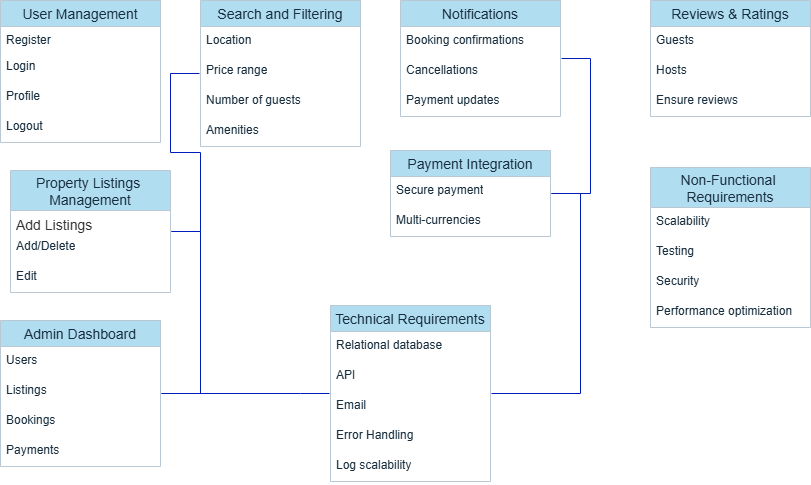

The diagram above was exported from draw.io. Its source (the exported page's mxGraphModel, read from the mxfile embedded in the PNG):
<mxGraphModel dx="1042" dy="562" grid="1" gridSize="10" guides="1" tooltips="1" connect="1" arrows="1" fold="1" page="1" pageScale="1" pageWidth="850" pageHeight="1100" math="0" shadow="0">
  <root>
    <mxCell id="0" />
    <mxCell id="1" parent="0" />
    <mxCell id="VvVMbgX78a5jHJRnY038-14" value="Reviews &amp; Ratings" style="swimlane;fontStyle=0;childLayout=stackLayout;horizontal=1;startSize=26;horizontalStack=0;resizeParent=1;resizeParentMax=0;resizeLast=0;collapsible=1;marginBottom=0;align=center;fontSize=14;labelBackgroundColor=none;fillColor=#B1DDF0;strokeColor=#BAC8D3;fontColor=#182E3E;" vertex="1" parent="1">
      <mxGeometry x="680" y="40" width="160" height="116" as="geometry" />
    </mxCell>
    <mxCell id="VvVMbgX78a5jHJRnY038-15" value="Guests" style="text;strokeColor=none;fillColor=none;spacingLeft=4;spacingRight=4;overflow=hidden;rotatable=0;points=[[0,0.5],[1,0.5]];portConstraint=eastwest;fontSize=12;whiteSpace=wrap;html=1;labelBackgroundColor=none;fontColor=#182E3E;" vertex="1" parent="VvVMbgX78a5jHJRnY038-14">
      <mxGeometry y="26" width="160" height="30" as="geometry" />
    </mxCell>
    <mxCell id="VvVMbgX78a5jHJRnY038-16" value="Hosts" style="text;strokeColor=none;fillColor=none;spacingLeft=4;spacingRight=4;overflow=hidden;rotatable=0;points=[[0,0.5],[1,0.5]];portConstraint=eastwest;fontSize=12;whiteSpace=wrap;html=1;labelBackgroundColor=none;fontColor=#182E3E;" vertex="1" parent="VvVMbgX78a5jHJRnY038-14">
      <mxGeometry y="56" width="160" height="30" as="geometry" />
    </mxCell>
    <mxCell id="VvVMbgX78a5jHJRnY038-17" value="Ensure reviews" style="text;strokeColor=none;fillColor=none;spacingLeft=4;spacingRight=4;overflow=hidden;rotatable=0;points=[[0,0.5],[1,0.5]];portConstraint=eastwest;fontSize=12;whiteSpace=wrap;html=1;labelBackgroundColor=none;fontColor=#182E3E;" vertex="1" parent="VvVMbgX78a5jHJRnY038-14">
      <mxGeometry y="86" width="160" height="30" as="geometry" />
    </mxCell>
    <mxCell id="VvVMbgX78a5jHJRnY038-18" value="User Management" style="swimlane;fontStyle=0;childLayout=stackLayout;horizontal=1;startSize=26;horizontalStack=0;resizeParent=1;resizeParentMax=0;resizeLast=0;collapsible=1;marginBottom=0;align=center;fontSize=14;labelBackgroundColor=none;fillColor=#B1DDF0;strokeColor=#BAC8D3;fontColor=#182E3E;" vertex="1" parent="1">
      <mxGeometry x="30" y="40" width="160" height="142" as="geometry" />
    </mxCell>
    <mxCell id="VvVMbgX78a5jHJRnY038-19" value="Register" style="text;strokeColor=none;fillColor=none;spacingLeft=4;spacingRight=4;overflow=hidden;rotatable=0;points=[[0,0.5],[1,0.5]];portConstraint=eastwest;fontSize=12;whiteSpace=wrap;html=1;labelBackgroundColor=none;fontColor=#182E3E;" vertex="1" parent="VvVMbgX78a5jHJRnY038-18">
      <mxGeometry y="26" width="160" height="26" as="geometry" />
    </mxCell>
    <mxCell id="VvVMbgX78a5jHJRnY038-20" value="Login" style="text;strokeColor=none;fillColor=none;spacingLeft=4;spacingRight=4;overflow=hidden;rotatable=0;points=[[0,0.5],[1,0.5]];portConstraint=eastwest;fontSize=12;whiteSpace=wrap;html=1;labelBackgroundColor=none;fontColor=#182E3E;" vertex="1" parent="VvVMbgX78a5jHJRnY038-18">
      <mxGeometry y="52" width="160" height="30" as="geometry" />
    </mxCell>
    <mxCell id="VvVMbgX78a5jHJRnY038-21" value="Profile" style="text;strokeColor=none;fillColor=none;spacingLeft=4;spacingRight=4;overflow=hidden;rotatable=0;points=[[0,0.5],[1,0.5]];portConstraint=eastwest;fontSize=12;whiteSpace=wrap;html=1;labelBackgroundColor=none;fontColor=#182E3E;" vertex="1" parent="VvVMbgX78a5jHJRnY038-18">
      <mxGeometry y="82" width="160" height="30" as="geometry" />
    </mxCell>
    <mxCell id="VvVMbgX78a5jHJRnY038-50" value="Logout" style="text;strokeColor=none;fillColor=none;spacingLeft=4;spacingRight=4;overflow=hidden;rotatable=0;points=[[0,0.5],[1,0.5]];portConstraint=eastwest;fontSize=12;whiteSpace=wrap;html=1;labelBackgroundColor=none;fontColor=#182E3E;" vertex="1" parent="VvVMbgX78a5jHJRnY038-18">
      <mxGeometry y="112" width="160" height="30" as="geometry" />
    </mxCell>
    <mxCell id="VvVMbgX78a5jHJRnY038-22" value="Property Listings &#10;Management" style="swimlane;fontStyle=0;childLayout=stackLayout;horizontal=1;startSize=40;horizontalStack=0;resizeParent=1;resizeParentMax=0;resizeLast=0;collapsible=1;marginBottom=0;align=center;fontSize=14;labelBackgroundColor=none;fillColor=#B1DDF0;strokeColor=#BAC8D3;fontColor=#182E3E;" vertex="1" parent="1">
      <mxGeometry x="40" y="210" width="160" height="122" as="geometry" />
    </mxCell>
    <mxCell id="VvVMbgX78a5jHJRnY038-23" value="&lt;span style=&quot;box-sizing: border-box; color: rgb(51, 51, 51); font-family: aktiv-grotesk, sans-serif; font-size: 14px; background-color: rgb(255, 255, 255);&quot;&gt;Add Listings&lt;/span&gt;" style="text;strokeColor=none;fillColor=none;spacingLeft=4;spacingRight=4;overflow=hidden;rotatable=0;points=[[0,0.5],[1,0.5]];portConstraint=eastwest;fontSize=12;whiteSpace=wrap;html=1;labelBackgroundColor=none;fontColor=#182E3E;" vertex="1" parent="VvVMbgX78a5jHJRnY038-22">
      <mxGeometry y="40" width="160" height="22" as="geometry" />
    </mxCell>
    <mxCell id="VvVMbgX78a5jHJRnY038-24" value="Add/Delete" style="text;strokeColor=none;fillColor=none;spacingLeft=4;spacingRight=4;overflow=hidden;rotatable=0;points=[[0,0.5],[1,0.5]];portConstraint=eastwest;fontSize=12;whiteSpace=wrap;html=1;labelBackgroundColor=none;fontColor=#182E3E;" vertex="1" parent="VvVMbgX78a5jHJRnY038-22">
      <mxGeometry y="62" width="160" height="30" as="geometry" />
    </mxCell>
    <mxCell id="VvVMbgX78a5jHJRnY038-25" value="Edit" style="text;strokeColor=none;fillColor=none;spacingLeft=4;spacingRight=4;overflow=hidden;rotatable=0;points=[[0,0.5],[1,0.5]];portConstraint=eastwest;fontSize=12;whiteSpace=wrap;html=1;labelBackgroundColor=none;fontColor=#182E3E;" vertex="1" parent="VvVMbgX78a5jHJRnY038-22">
      <mxGeometry y="92" width="160" height="30" as="geometry" />
    </mxCell>
    <mxCell id="VvVMbgX78a5jHJRnY038-26" value="Admin Dashboard" style="swimlane;fontStyle=0;childLayout=stackLayout;horizontal=1;startSize=26;horizontalStack=0;resizeParent=1;resizeParentMax=0;resizeLast=0;collapsible=1;marginBottom=0;align=center;fontSize=14;labelBackgroundColor=none;fillColor=#B1DDF0;strokeColor=#BAC8D3;fontColor=#182E3E;" vertex="1" parent="1">
      <mxGeometry x="30" y="360" width="160" height="146" as="geometry" />
    </mxCell>
    <mxCell id="VvVMbgX78a5jHJRnY038-27" value="Users" style="text;strokeColor=none;fillColor=none;spacingLeft=4;spacingRight=4;overflow=hidden;rotatable=0;points=[[0,0.5],[1,0.5]];portConstraint=eastwest;fontSize=12;whiteSpace=wrap;html=1;labelBackgroundColor=none;fontColor=#182E3E;" vertex="1" parent="VvVMbgX78a5jHJRnY038-26">
      <mxGeometry y="26" width="160" height="30" as="geometry" />
    </mxCell>
    <mxCell id="VvVMbgX78a5jHJRnY038-28" value="Listings" style="text;strokeColor=none;fillColor=none;spacingLeft=4;spacingRight=4;overflow=hidden;rotatable=0;points=[[0,0.5],[1,0.5]];portConstraint=eastwest;fontSize=12;whiteSpace=wrap;html=1;labelBackgroundColor=none;fontColor=#182E3E;" vertex="1" parent="VvVMbgX78a5jHJRnY038-26">
      <mxGeometry y="56" width="160" height="30" as="geometry" />
    </mxCell>
    <mxCell id="VvVMbgX78a5jHJRnY038-29" value="Bookings" style="text;strokeColor=none;fillColor=none;spacingLeft=4;spacingRight=4;overflow=hidden;rotatable=0;points=[[0,0.5],[1,0.5]];portConstraint=eastwest;fontSize=12;whiteSpace=wrap;html=1;labelBackgroundColor=none;fontColor=#182E3E;" vertex="1" parent="VvVMbgX78a5jHJRnY038-26">
      <mxGeometry y="86" width="160" height="30" as="geometry" />
    </mxCell>
    <mxCell id="VvVMbgX78a5jHJRnY038-51" value="Payments" style="text;strokeColor=none;fillColor=none;spacingLeft=4;spacingRight=4;overflow=hidden;rotatable=0;points=[[0,0.5],[1,0.5]];portConstraint=eastwest;fontSize=12;whiteSpace=wrap;html=1;labelBackgroundColor=none;fontColor=#182E3E;" vertex="1" parent="VvVMbgX78a5jHJRnY038-26">
      <mxGeometry y="116" width="160" height="30" as="geometry" />
    </mxCell>
    <mxCell id="VvVMbgX78a5jHJRnY038-30" value="Search and Filtering" style="swimlane;fontStyle=0;childLayout=stackLayout;horizontal=1;startSize=26;horizontalStack=0;resizeParent=1;resizeParentMax=0;resizeLast=0;collapsible=1;marginBottom=0;align=center;fontSize=14;labelBackgroundColor=none;fillColor=#B1DDF0;strokeColor=#BAC8D3;fontColor=#182E3E;" vertex="1" parent="1">
      <mxGeometry x="230" y="40" width="160" height="146" as="geometry" />
    </mxCell>
    <mxCell id="VvVMbgX78a5jHJRnY038-31" value="Location" style="text;strokeColor=none;fillColor=none;spacingLeft=4;spacingRight=4;overflow=hidden;rotatable=0;points=[[0,0.5],[1,0.5]];portConstraint=eastwest;fontSize=12;whiteSpace=wrap;html=1;labelBackgroundColor=none;fontColor=#182E3E;" vertex="1" parent="VvVMbgX78a5jHJRnY038-30">
      <mxGeometry y="26" width="160" height="30" as="geometry" />
    </mxCell>
    <mxCell id="VvVMbgX78a5jHJRnY038-32" value="Price range" style="text;strokeColor=none;fillColor=none;spacingLeft=4;spacingRight=4;overflow=hidden;rotatable=0;points=[[0,0.5],[1,0.5]];portConstraint=eastwest;fontSize=12;whiteSpace=wrap;html=1;labelBackgroundColor=none;fontColor=#182E3E;" vertex="1" parent="VvVMbgX78a5jHJRnY038-30">
      <mxGeometry y="56" width="160" height="30" as="geometry" />
    </mxCell>
    <mxCell id="VvVMbgX78a5jHJRnY038-33" value="Number of guests" style="text;strokeColor=none;fillColor=none;spacingLeft=4;spacingRight=4;overflow=hidden;rotatable=0;points=[[0,0.5],[1,0.5]];portConstraint=eastwest;fontSize=12;whiteSpace=wrap;html=1;labelBackgroundColor=none;fontColor=#182E3E;" vertex="1" parent="VvVMbgX78a5jHJRnY038-30">
      <mxGeometry y="86" width="160" height="30" as="geometry" />
    </mxCell>
    <mxCell id="VvVMbgX78a5jHJRnY038-52" value="Amenities" style="text;strokeColor=none;fillColor=none;spacingLeft=4;spacingRight=4;overflow=hidden;rotatable=0;points=[[0,0.5],[1,0.5]];portConstraint=eastwest;fontSize=12;whiteSpace=wrap;html=1;labelBackgroundColor=none;fontColor=#182E3E;" vertex="1" parent="VvVMbgX78a5jHJRnY038-30">
      <mxGeometry y="116" width="160" height="30" as="geometry" />
    </mxCell>
    <mxCell id="VvVMbgX78a5jHJRnY038-34" value="Notifications" style="swimlane;fontStyle=0;childLayout=stackLayout;horizontal=1;startSize=26;horizontalStack=0;resizeParent=1;resizeParentMax=0;resizeLast=0;collapsible=1;marginBottom=0;align=center;fontSize=14;labelBackgroundColor=none;fillColor=#B1DDF0;strokeColor=#BAC8D3;fontColor=#182E3E;" vertex="1" parent="1">
      <mxGeometry x="430" y="40" width="160" height="116" as="geometry" />
    </mxCell>
    <mxCell id="VvVMbgX78a5jHJRnY038-35" value="Booking confirmations" style="text;strokeColor=none;fillColor=none;spacingLeft=4;spacingRight=4;overflow=hidden;rotatable=0;points=[[0,0.5],[1,0.5]];portConstraint=eastwest;fontSize=12;whiteSpace=wrap;html=1;labelBackgroundColor=none;fontColor=#182E3E;" vertex="1" parent="VvVMbgX78a5jHJRnY038-34">
      <mxGeometry y="26" width="160" height="30" as="geometry" />
    </mxCell>
    <mxCell id="VvVMbgX78a5jHJRnY038-36" value="Cancellations" style="text;strokeColor=none;fillColor=none;spacingLeft=4;spacingRight=4;overflow=hidden;rotatable=0;points=[[0,0.5],[1,0.5]];portConstraint=eastwest;fontSize=12;whiteSpace=wrap;html=1;labelBackgroundColor=none;fontColor=#182E3E;" vertex="1" parent="VvVMbgX78a5jHJRnY038-34">
      <mxGeometry y="56" width="160" height="30" as="geometry" />
    </mxCell>
    <mxCell id="VvVMbgX78a5jHJRnY038-37" value="Payment updates" style="text;strokeColor=none;fillColor=none;spacingLeft=4;spacingRight=4;overflow=hidden;rotatable=0;points=[[0,0.5],[1,0.5]];portConstraint=eastwest;fontSize=12;whiteSpace=wrap;html=1;labelBackgroundColor=none;fontColor=#182E3E;" vertex="1" parent="VvVMbgX78a5jHJRnY038-34">
      <mxGeometry y="86" width="160" height="30" as="geometry" />
    </mxCell>
    <mxCell id="VvVMbgX78a5jHJRnY038-38" value="Payment Integration" style="swimlane;fontStyle=0;childLayout=stackLayout;horizontal=1;startSize=26;horizontalStack=0;resizeParent=1;resizeParentMax=0;resizeLast=0;collapsible=1;marginBottom=0;align=center;fontSize=14;labelBackgroundColor=none;fillColor=#B1DDF0;strokeColor=#BAC8D3;fontColor=#182E3E;" vertex="1" parent="1">
      <mxGeometry x="420" y="190" width="160" height="86" as="geometry" />
    </mxCell>
    <mxCell id="VvVMbgX78a5jHJRnY038-39" value="Secure payment" style="text;strokeColor=none;fillColor=none;spacingLeft=4;spacingRight=4;overflow=hidden;rotatable=0;points=[[0,0.5],[1,0.5]];portConstraint=eastwest;fontSize=12;whiteSpace=wrap;html=1;labelBackgroundColor=none;fontColor=#182E3E;" vertex="1" parent="VvVMbgX78a5jHJRnY038-38">
      <mxGeometry y="26" width="160" height="30" as="geometry" />
    </mxCell>
    <mxCell id="VvVMbgX78a5jHJRnY038-40" value="Multi-currencies" style="text;strokeColor=none;fillColor=none;spacingLeft=4;spacingRight=4;overflow=hidden;rotatable=0;points=[[0,0.5],[1,0.5]];portConstraint=eastwest;fontSize=12;whiteSpace=wrap;html=1;labelBackgroundColor=none;fontColor=#182E3E;" vertex="1" parent="VvVMbgX78a5jHJRnY038-38">
      <mxGeometry y="56" width="160" height="30" as="geometry" />
    </mxCell>
    <mxCell id="VvVMbgX78a5jHJRnY038-42" value="Technical Requirements" style="swimlane;fontStyle=0;childLayout=stackLayout;horizontal=1;startSize=26;horizontalStack=0;resizeParent=1;resizeParentMax=0;resizeLast=0;collapsible=1;marginBottom=0;align=center;fontSize=14;labelBackgroundColor=none;fillColor=#B1DDF0;strokeColor=#BAC8D3;fontColor=#182E3E;" vertex="1" parent="1">
      <mxGeometry x="360" y="345" width="160" height="176" as="geometry" />
    </mxCell>
    <mxCell id="VvVMbgX78a5jHJRnY038-43" value="Relational database" style="text;strokeColor=none;fillColor=none;spacingLeft=4;spacingRight=4;overflow=hidden;rotatable=0;points=[[0,0.5],[1,0.5]];portConstraint=eastwest;fontSize=12;whiteSpace=wrap;html=1;labelBackgroundColor=none;fontColor=#182E3E;" vertex="1" parent="VvVMbgX78a5jHJRnY038-42">
      <mxGeometry y="26" width="160" height="30" as="geometry" />
    </mxCell>
    <mxCell id="VvVMbgX78a5jHJRnY038-44" value="API" style="text;strokeColor=none;fillColor=none;spacingLeft=4;spacingRight=4;overflow=hidden;rotatable=0;points=[[0,0.5],[1,0.5]];portConstraint=eastwest;fontSize=12;whiteSpace=wrap;html=1;labelBackgroundColor=none;fontColor=#182E3E;" vertex="1" parent="VvVMbgX78a5jHJRnY038-42">
      <mxGeometry y="56" width="160" height="30" as="geometry" />
    </mxCell>
    <mxCell id="VvVMbgX78a5jHJRnY038-45" value="Email" style="text;strokeColor=none;fillColor=none;spacingLeft=4;spacingRight=4;overflow=hidden;rotatable=0;points=[[0,0.5],[1,0.5]];portConstraint=eastwest;fontSize=12;whiteSpace=wrap;html=1;labelBackgroundColor=none;fontColor=#182E3E;" vertex="1" parent="VvVMbgX78a5jHJRnY038-42">
      <mxGeometry y="86" width="160" height="30" as="geometry" />
    </mxCell>
    <mxCell id="VvVMbgX78a5jHJRnY038-53" value="Error Handling" style="text;strokeColor=none;fillColor=none;spacingLeft=4;spacingRight=4;overflow=hidden;rotatable=0;points=[[0,0.5],[1,0.5]];portConstraint=eastwest;fontSize=12;whiteSpace=wrap;html=1;labelBackgroundColor=none;fontColor=#182E3E;" vertex="1" parent="VvVMbgX78a5jHJRnY038-42">
      <mxGeometry y="116" width="160" height="30" as="geometry" />
    </mxCell>
    <mxCell id="VvVMbgX78a5jHJRnY038-54" value="Log scalability" style="text;strokeColor=none;fillColor=none;spacingLeft=4;spacingRight=4;overflow=hidden;rotatable=0;points=[[0,0.5],[1,0.5]];portConstraint=eastwest;fontSize=12;whiteSpace=wrap;html=1;labelBackgroundColor=none;fontColor=#182E3E;" vertex="1" parent="VvVMbgX78a5jHJRnY038-42">
      <mxGeometry y="146" width="160" height="30" as="geometry" />
    </mxCell>
    <mxCell id="VvVMbgX78a5jHJRnY038-46" value="Non-Functional &#10;Requirements" style="swimlane;fontStyle=0;childLayout=stackLayout;horizontal=1;startSize=40;horizontalStack=0;resizeParent=1;resizeParentMax=0;resizeLast=0;collapsible=1;marginBottom=0;align=center;fontSize=14;labelBackgroundColor=none;fillColor=#B1DDF0;strokeColor=#BAC8D3;fontColor=#182E3E;" vertex="1" parent="1">
      <mxGeometry x="680" y="207" width="160" height="160" as="geometry" />
    </mxCell>
    <mxCell id="VvVMbgX78a5jHJRnY038-47" value="Scalability" style="text;strokeColor=none;fillColor=none;spacingLeft=4;spacingRight=4;overflow=hidden;rotatable=0;points=[[0,0.5],[1,0.5]];portConstraint=eastwest;fontSize=12;whiteSpace=wrap;html=1;labelBackgroundColor=none;fontColor=#182E3E;" vertex="1" parent="VvVMbgX78a5jHJRnY038-46">
      <mxGeometry y="40" width="160" height="30" as="geometry" />
    </mxCell>
    <mxCell id="VvVMbgX78a5jHJRnY038-48" value="Testing" style="text;strokeColor=none;fillColor=none;spacingLeft=4;spacingRight=4;overflow=hidden;rotatable=0;points=[[0,0.5],[1,0.5]];portConstraint=eastwest;fontSize=12;whiteSpace=wrap;html=1;labelBackgroundColor=none;fontColor=#182E3E;" vertex="1" parent="VvVMbgX78a5jHJRnY038-46">
      <mxGeometry y="70" width="160" height="30" as="geometry" />
    </mxCell>
    <mxCell id="VvVMbgX78a5jHJRnY038-49" value="Security" style="text;strokeColor=none;fillColor=none;spacingLeft=4;spacingRight=4;overflow=hidden;rotatable=0;points=[[0,0.5],[1,0.5]];portConstraint=eastwest;fontSize=12;whiteSpace=wrap;html=1;labelBackgroundColor=none;fontColor=#182E3E;" vertex="1" parent="VvVMbgX78a5jHJRnY038-46">
      <mxGeometry y="100" width="160" height="30" as="geometry" />
    </mxCell>
    <mxCell id="VvVMbgX78a5jHJRnY038-55" value="Performance optimization" style="text;strokeColor=none;fillColor=none;spacingLeft=4;spacingRight=4;overflow=hidden;rotatable=0;points=[[0,0.5],[1,0.5]];portConstraint=eastwest;fontSize=12;whiteSpace=wrap;html=1;labelBackgroundColor=none;fontColor=#182E3E;" vertex="1" parent="VvVMbgX78a5jHJRnY038-46">
      <mxGeometry y="130" width="160" height="30" as="geometry" />
    </mxCell>
    <mxCell id="VvVMbgX78a5jHJRnY038-66" value="" style="edgeStyle=entityRelationEdgeStyle;fontSize=12;html=1;endArrow=none;rounded=0;strokeColor=#001DBC;fontColor=#FFFFFF;startFill=0;startArrow=none;targetPerimeterSpacing=1;sourcePerimeterSpacing=1;fillColor=#0050ef;" edge="1" parent="1" source="VvVMbgX78a5jHJRnY038-22" target="VvVMbgX78a5jHJRnY038-26">
      <mxGeometry width="100" height="100" relative="1" as="geometry">
        <mxPoint x="210" y="230" as="sourcePoint" />
        <mxPoint x="480" y="580" as="targetPoint" />
      </mxGeometry>
    </mxCell>
    <mxCell id="VvVMbgX78a5jHJRnY038-67" value="" style="edgeStyle=entityRelationEdgeStyle;fontSize=12;html=1;endArrow=none;rounded=0;strokeColor=#001DBC;fontColor=#FFFFFF;startFill=0;startArrow=none;targetPerimeterSpacing=1;sourcePerimeterSpacing=1;fillColor=#0050ef;" edge="1" parent="1" source="VvVMbgX78a5jHJRnY038-30" target="VvVMbgX78a5jHJRnY038-22">
      <mxGeometry width="100" height="100" relative="1" as="geometry">
        <mxPoint x="239" y="50" as="sourcePoint" />
        <mxPoint x="201" y="443" as="targetPoint" />
      </mxGeometry>
    </mxCell>
    <mxCell id="VvVMbgX78a5jHJRnY038-68" value="" style="edgeStyle=entityRelationEdgeStyle;fontSize=12;html=1;endArrow=none;rounded=0;strokeColor=#001DBC;fontColor=#FFFFFF;startFill=0;startArrow=none;targetPerimeterSpacing=1;sourcePerimeterSpacing=1;fillColor=#0050ef;" edge="1" parent="1" source="VvVMbgX78a5jHJRnY038-42" target="VvVMbgX78a5jHJRnY038-26">
      <mxGeometry width="100" height="100" relative="1" as="geometry">
        <mxPoint x="221" y="291" as="sourcePoint" />
        <mxPoint x="211" y="453" as="targetPoint" />
      </mxGeometry>
    </mxCell>
    <mxCell id="VvVMbgX78a5jHJRnY038-69" value="" style="edgeStyle=entityRelationEdgeStyle;fontSize=12;html=1;endArrow=none;rounded=0;strokeColor=#001DBC;fontColor=#FFFFFF;startFill=0;startArrow=none;targetPerimeterSpacing=1;sourcePerimeterSpacing=1;fillColor=#0050ef;" edge="1" parent="1" source="VvVMbgX78a5jHJRnY038-38" target="VvVMbgX78a5jHJRnY038-42">
      <mxGeometry width="100" height="100" relative="1" as="geometry">
        <mxPoint x="231" y="301" as="sourcePoint" />
        <mxPoint x="221" y="463" as="targetPoint" />
      </mxGeometry>
    </mxCell>
    <mxCell id="VvVMbgX78a5jHJRnY038-70" value="" style="edgeStyle=entityRelationEdgeStyle;fontSize=12;html=1;endArrow=none;rounded=0;strokeColor=#001DBC;fontColor=#FFFFFF;startFill=0;startArrow=none;targetPerimeterSpacing=1;sourcePerimeterSpacing=1;fillColor=#0050ef;" edge="1" parent="1" source="VvVMbgX78a5jHJRnY038-34" target="VvVMbgX78a5jHJRnY038-38">
      <mxGeometry width="100" height="100" relative="1" as="geometry">
        <mxPoint x="241" y="311" as="sourcePoint" />
        <mxPoint x="231" y="473" as="targetPoint" />
      </mxGeometry>
    </mxCell>
  </root>
</mxGraphModel>